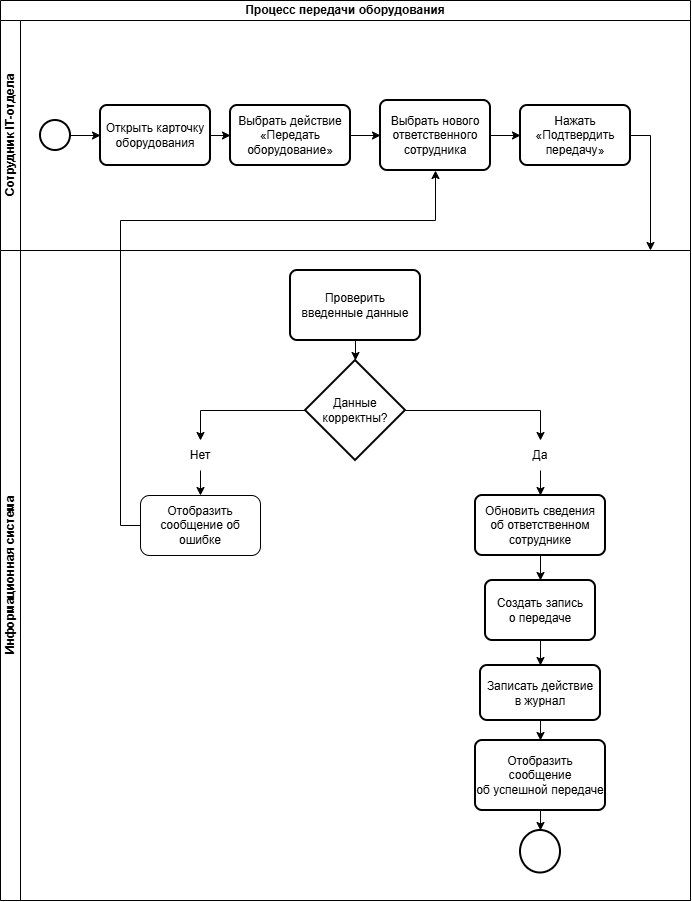

The diagram above was exported from draw.io. Its source (the exported page's mxGraphModel, read from the mxfile embedded in the PNG):
<mxGraphModel dx="1030" dy="527" grid="1" gridSize="10" guides="1" tooltips="1" connect="1" arrows="1" fold="1" page="1" pageScale="1" pageWidth="827" pageHeight="1169" math="0" shadow="0">
  <root>
    <mxCell id="0" />
    <mxCell id="1" parent="0" />
    <mxCell id="5nQzFHuc4Cf3m8XqdJR0-1" parent="1" style="swimlane;html=1;childLayout=stackLayout;resizeParent=1;resizeParentMax=0;horizontal=1;startSize=20;horizontalStack=0;whiteSpace=wrap;" value="Процесс передачи оборудования" vertex="1">
      <mxGeometry height="900" width="690" x="170" y="90" as="geometry" />
    </mxCell>
    <mxCell id="5nQzFHuc4Cf3m8XqdJR0-2" parent="5nQzFHuc4Cf3m8XqdJR0-1" style="swimlane;html=1;startSize=20;horizontal=0;" value="Сотрудник IT-отдела" vertex="1">
      <mxGeometry height="230" width="690" y="20" as="geometry" />
    </mxCell>
    <mxCell id="5nQzFHuc4Cf3m8XqdJR0-11" edge="1" parent="5nQzFHuc4Cf3m8XqdJR0-2" source="5nQzFHuc4Cf3m8XqdJR0-5" style="edgeStyle=orthogonalEdgeStyle;rounded=0;orthogonalLoop=1;jettySize=auto;html=1;exitX=1;exitY=0.5;exitDx=0;exitDy=0;exitPerimeter=0;entryX=0;entryY=0.5;entryDx=0;entryDy=0;" target="5nQzFHuc4Cf3m8XqdJR0-6">
      <mxGeometry relative="1" as="geometry" />
    </mxCell>
    <mxCell id="5nQzFHuc4Cf3m8XqdJR0-5" parent="5nQzFHuc4Cf3m8XqdJR0-2" style="strokeWidth=2;html=1;shape=mxgraph.flowchart.start_2;whiteSpace=wrap;" value="" vertex="1">
      <mxGeometry height="30" width="30" x="40" y="100" as="geometry" />
    </mxCell>
    <mxCell id="5nQzFHuc4Cf3m8XqdJR0-12" edge="1" parent="5nQzFHuc4Cf3m8XqdJR0-2" source="5nQzFHuc4Cf3m8XqdJR0-6" style="edgeStyle=orthogonalEdgeStyle;rounded=0;orthogonalLoop=1;jettySize=auto;html=1;exitX=1;exitY=0.5;exitDx=0;exitDy=0;entryX=0;entryY=0.5;entryDx=0;entryDy=0;" target="5nQzFHuc4Cf3m8XqdJR0-8">
      <mxGeometry relative="1" as="geometry" />
    </mxCell>
    <mxCell id="5nQzFHuc4Cf3m8XqdJR0-6" parent="5nQzFHuc4Cf3m8XqdJR0-2" style="rounded=1;whiteSpace=wrap;html=1;absoluteArcSize=1;arcSize=14;strokeWidth=2;" value="&lt;div&gt;Открыть карточку&lt;/div&gt;&lt;div&gt;оборудования&lt;/div&gt;" vertex="1">
      <mxGeometry height="60" width="110" x="100" y="85" as="geometry" />
    </mxCell>
    <mxCell id="5nQzFHuc4Cf3m8XqdJR0-13" edge="1" parent="5nQzFHuc4Cf3m8XqdJR0-2" source="5nQzFHuc4Cf3m8XqdJR0-8" style="edgeStyle=orthogonalEdgeStyle;rounded=0;orthogonalLoop=1;jettySize=auto;html=1;exitX=1;exitY=0.5;exitDx=0;exitDy=0;entryX=0;entryY=0.5;entryDx=0;entryDy=0;" target="5nQzFHuc4Cf3m8XqdJR0-9">
      <mxGeometry relative="1" as="geometry" />
    </mxCell>
    <mxCell id="5nQzFHuc4Cf3m8XqdJR0-8" parent="5nQzFHuc4Cf3m8XqdJR0-2" style="rounded=1;whiteSpace=wrap;html=1;absoluteArcSize=1;arcSize=14;strokeWidth=2;" value="&lt;div&gt;Выбрать действие&lt;/div&gt;&lt;div&gt;«Передать оборудование»&lt;/div&gt;" vertex="1">
      <mxGeometry height="60" width="120" x="230" y="85" as="geometry" />
    </mxCell>
    <mxCell id="5nQzFHuc4Cf3m8XqdJR0-14" edge="1" parent="5nQzFHuc4Cf3m8XqdJR0-2" source="5nQzFHuc4Cf3m8XqdJR0-9" style="edgeStyle=orthogonalEdgeStyle;rounded=0;orthogonalLoop=1;jettySize=auto;html=1;exitX=1;exitY=0.5;exitDx=0;exitDy=0;entryX=0;entryY=0.5;entryDx=0;entryDy=0;" target="5nQzFHuc4Cf3m8XqdJR0-10">
      <mxGeometry relative="1" as="geometry" />
    </mxCell>
    <mxCell id="5nQzFHuc4Cf3m8XqdJR0-9" parent="5nQzFHuc4Cf3m8XqdJR0-2" style="rounded=1;whiteSpace=wrap;html=1;absoluteArcSize=1;arcSize=14;strokeWidth=2;" value="&lt;div&gt;Выбрать нового&lt;/div&gt;&lt;div&gt;ответственного сотрудника&lt;/div&gt;" vertex="1">
      <mxGeometry height="70" width="110" x="380" y="80" as="geometry" />
    </mxCell>
    <mxCell id="5nQzFHuc4Cf3m8XqdJR0-15" edge="1" parent="5nQzFHuc4Cf3m8XqdJR0-2" source="5nQzFHuc4Cf3m8XqdJR0-10" style="edgeStyle=orthogonalEdgeStyle;rounded=0;orthogonalLoop=1;jettySize=auto;html=1;exitX=1;exitY=0.5;exitDx=0;exitDy=0;">
      <mxGeometry relative="1" as="geometry">
        <mxPoint x="650" y="230" as="targetPoint" />
      </mxGeometry>
    </mxCell>
    <mxCell id="5nQzFHuc4Cf3m8XqdJR0-10" parent="5nQzFHuc4Cf3m8XqdJR0-2" style="rounded=1;whiteSpace=wrap;html=1;absoluteArcSize=1;arcSize=14;strokeWidth=2;" value="&lt;div&gt;Нажать «Подтвердить&lt;/div&gt;&lt;div&gt;передачу»&lt;/div&gt;" vertex="1">
      <mxGeometry height="60" width="110" x="520" y="85" as="geometry" />
    </mxCell>
    <mxCell id="5nQzFHuc4Cf3m8XqdJR0-3" parent="5nQzFHuc4Cf3m8XqdJR0-1" style="swimlane;html=1;startSize=20;horizontal=0;" value="Информационная система" vertex="1">
      <mxGeometry height="650" width="690" y="250" as="geometry" />
    </mxCell>
    <mxCell id="5nQzFHuc4Cf3m8XqdJR0-16" parent="5nQzFHuc4Cf3m8XqdJR0-3" style="rounded=1;whiteSpace=wrap;html=1;absoluteArcSize=1;arcSize=14;strokeWidth=2;" value="&lt;div&gt;Проверить&lt;/div&gt;&lt;div&gt;введенные данные&lt;/div&gt;" vertex="1">
      <mxGeometry height="70" width="130" x="290" y="20" as="geometry" />
    </mxCell>
    <mxCell id="5nQzFHuc4Cf3m8XqdJR0-21" edge="1" parent="5nQzFHuc4Cf3m8XqdJR0-3" source="5nQzFHuc4Cf3m8XqdJR0-17" style="edgeStyle=orthogonalEdgeStyle;rounded=0;orthogonalLoop=1;jettySize=auto;html=1;exitX=0;exitY=0.5;exitDx=0;exitDy=0;exitPerimeter=0;entryX=0.5;entryY=0;entryDx=0;entryDy=0;" target="5nQzFHuc4Cf3m8XqdJR0-18">
      <mxGeometry relative="1" as="geometry" />
    </mxCell>
    <mxCell id="5nQzFHuc4Cf3m8XqdJR0-24" edge="1" parent="5nQzFHuc4Cf3m8XqdJR0-3" source="5nQzFHuc4Cf3m8XqdJR0-17" style="edgeStyle=orthogonalEdgeStyle;rounded=0;orthogonalLoop=1;jettySize=auto;html=1;exitX=1;exitY=0.5;exitDx=0;exitDy=0;exitPerimeter=0;entryX=0.5;entryY=0;entryDx=0;entryDy=0;" target="5nQzFHuc4Cf3m8XqdJR0-19">
      <mxGeometry relative="1" as="geometry" />
    </mxCell>
    <mxCell id="5nQzFHuc4Cf3m8XqdJR0-17" parent="5nQzFHuc4Cf3m8XqdJR0-3" style="strokeWidth=2;html=1;shape=mxgraph.flowchart.decision;whiteSpace=wrap;" value="&lt;div&gt;Данные&lt;/div&gt;&lt;div&gt;корректны?&lt;/div&gt;" vertex="1">
      <mxGeometry height="100" width="100" x="305" y="110" as="geometry" />
    </mxCell>
    <mxCell id="5nQzFHuc4Cf3m8XqdJR0-22" edge="1" parent="5nQzFHuc4Cf3m8XqdJR0-3" source="5nQzFHuc4Cf3m8XqdJR0-18" style="edgeStyle=orthogonalEdgeStyle;rounded=0;orthogonalLoop=1;jettySize=auto;html=1;exitX=0.5;exitY=1;exitDx=0;exitDy=0;entryX=0.5;entryY=0;entryDx=0;entryDy=0;" target="5nQzFHuc4Cf3m8XqdJR0-20">
      <mxGeometry relative="1" as="geometry" />
    </mxCell>
    <mxCell id="5nQzFHuc4Cf3m8XqdJR0-18" parent="5nQzFHuc4Cf3m8XqdJR0-3" style="text;html=1;whiteSpace=wrap;strokeColor=none;fillColor=none;align=center;verticalAlign=middle;rounded=0;" value="Нет" vertex="1">
      <mxGeometry height="30" width="60" x="170" y="190" as="geometry" />
    </mxCell>
    <mxCell id="5nQzFHuc4Cf3m8XqdJR0-27" edge="1" parent="5nQzFHuc4Cf3m8XqdJR0-3" source="5nQzFHuc4Cf3m8XqdJR0-19" style="edgeStyle=orthogonalEdgeStyle;rounded=0;orthogonalLoop=1;jettySize=auto;html=1;exitX=0.5;exitY=1;exitDx=0;exitDy=0;entryX=0.5;entryY=0;entryDx=0;entryDy=0;" target="5nQzFHuc4Cf3m8XqdJR0-26">
      <mxGeometry relative="1" as="geometry" />
    </mxCell>
    <mxCell id="5nQzFHuc4Cf3m8XqdJR0-19" parent="5nQzFHuc4Cf3m8XqdJR0-3" style="text;html=1;whiteSpace=wrap;strokeColor=none;fillColor=none;align=center;verticalAlign=middle;rounded=0;" value="Да" vertex="1">
      <mxGeometry height="30" width="60" x="510" y="190" as="geometry" />
    </mxCell>
    <mxCell id="5nQzFHuc4Cf3m8XqdJR0-20" parent="5nQzFHuc4Cf3m8XqdJR0-3" style="rounded=1;whiteSpace=wrap;html=1;" value="&lt;div&gt;Отобразить&lt;/div&gt;&lt;div&gt;сообщение об ошибке&lt;/div&gt;" vertex="1">
      <mxGeometry height="60" width="120" x="140" y="245" as="geometry" />
    </mxCell>
    <mxCell id="5nQzFHuc4Cf3m8XqdJR0-25" edge="1" parent="5nQzFHuc4Cf3m8XqdJR0-3" source="5nQzFHuc4Cf3m8XqdJR0-16" style="edgeStyle=orthogonalEdgeStyle;rounded=0;orthogonalLoop=1;jettySize=auto;html=1;exitX=0.5;exitY=1;exitDx=0;exitDy=0;entryX=0.5;entryY=0;entryDx=0;entryDy=0;entryPerimeter=0;" target="5nQzFHuc4Cf3m8XqdJR0-17">
      <mxGeometry relative="1" as="geometry" />
    </mxCell>
    <mxCell id="5nQzFHuc4Cf3m8XqdJR0-29" edge="1" parent="5nQzFHuc4Cf3m8XqdJR0-3" source="5nQzFHuc4Cf3m8XqdJR0-26" style="edgeStyle=orthogonalEdgeStyle;rounded=0;orthogonalLoop=1;jettySize=auto;html=1;exitX=0.5;exitY=1;exitDx=0;exitDy=0;entryX=0.5;entryY=0;entryDx=0;entryDy=0;" target="5nQzFHuc4Cf3m8XqdJR0-28">
      <mxGeometry relative="1" as="geometry" />
    </mxCell>
    <mxCell id="5nQzFHuc4Cf3m8XqdJR0-26" parent="5nQzFHuc4Cf3m8XqdJR0-3" style="rounded=1;whiteSpace=wrap;html=1;absoluteArcSize=1;arcSize=14;strokeWidth=2;" value="&lt;div&gt;Обновить сведения&lt;/div&gt;&lt;div&gt;об ответственном сотруднике&lt;/div&gt;" vertex="1">
      <mxGeometry height="60" width="130" x="475" y="245" as="geometry" />
    </mxCell>
    <mxCell id="5nQzFHuc4Cf3m8XqdJR0-31" edge="1" parent="5nQzFHuc4Cf3m8XqdJR0-3" source="5nQzFHuc4Cf3m8XqdJR0-28" style="edgeStyle=orthogonalEdgeStyle;rounded=0;orthogonalLoop=1;jettySize=auto;html=1;exitX=0.5;exitY=1;exitDx=0;exitDy=0;entryX=0.5;entryY=0;entryDx=0;entryDy=0;" target="5nQzFHuc4Cf3m8XqdJR0-30">
      <mxGeometry relative="1" as="geometry" />
    </mxCell>
    <mxCell id="5nQzFHuc4Cf3m8XqdJR0-28" parent="5nQzFHuc4Cf3m8XqdJR0-3" style="rounded=1;whiteSpace=wrap;html=1;absoluteArcSize=1;arcSize=14;strokeWidth=2;" value="&lt;div&gt;Создать запись&lt;/div&gt;&lt;div&gt;о передаче&lt;/div&gt;" vertex="1">
      <mxGeometry height="60" width="110" x="485" y="330" as="geometry" />
    </mxCell>
    <mxCell id="5nQzFHuc4Cf3m8XqdJR0-33" edge="1" parent="5nQzFHuc4Cf3m8XqdJR0-3" source="5nQzFHuc4Cf3m8XqdJR0-30" style="edgeStyle=orthogonalEdgeStyle;rounded=0;orthogonalLoop=1;jettySize=auto;html=1;exitX=0.5;exitY=1;exitDx=0;exitDy=0;entryX=0.5;entryY=0;entryDx=0;entryDy=0;" target="5nQzFHuc4Cf3m8XqdJR0-32">
      <mxGeometry relative="1" as="geometry" />
    </mxCell>
    <mxCell id="5nQzFHuc4Cf3m8XqdJR0-30" parent="5nQzFHuc4Cf3m8XqdJR0-3" style="rounded=1;whiteSpace=wrap;html=1;absoluteArcSize=1;arcSize=14;strokeWidth=2;" value="&lt;div&gt;Записать действие&lt;/div&gt;&lt;div&gt;в журнал&lt;/div&gt;" vertex="1">
      <mxGeometry height="55" width="120" x="480" y="415" as="geometry" />
    </mxCell>
    <mxCell id="5nQzFHuc4Cf3m8XqdJR0-32" parent="5nQzFHuc4Cf3m8XqdJR0-3" style="rounded=1;whiteSpace=wrap;html=1;absoluteArcSize=1;arcSize=14;strokeWidth=2;" value="&lt;div&gt;Отобразить сообщение&lt;/div&gt;&lt;div&gt;об успешной передаче&lt;/div&gt;" vertex="1">
      <mxGeometry height="70" width="130" x="475" y="490" as="geometry" />
    </mxCell>
    <mxCell id="5nQzFHuc4Cf3m8XqdJR0-34" parent="5nQzFHuc4Cf3m8XqdJR0-3" style="strokeWidth=2;html=1;shape=mxgraph.flowchart.start_2;whiteSpace=wrap;" value="" vertex="1">
      <mxGeometry height="42.5" width="40" x="520" y="580" as="geometry" />
    </mxCell>
    <mxCell id="5nQzFHuc4Cf3m8XqdJR0-35" edge="1" parent="5nQzFHuc4Cf3m8XqdJR0-3" source="5nQzFHuc4Cf3m8XqdJR0-32" style="edgeStyle=orthogonalEdgeStyle;rounded=0;orthogonalLoop=1;jettySize=auto;html=1;exitX=0.5;exitY=1;exitDx=0;exitDy=0;entryX=0.5;entryY=0;entryDx=0;entryDy=0;entryPerimeter=0;" target="5nQzFHuc4Cf3m8XqdJR0-34">
      <mxGeometry relative="1" as="geometry" />
    </mxCell>
    <mxCell id="5nQzFHuc4Cf3m8XqdJR0-23" edge="1" parent="5nQzFHuc4Cf3m8XqdJR0-1" source="5nQzFHuc4Cf3m8XqdJR0-20" style="edgeStyle=orthogonalEdgeStyle;rounded=0;orthogonalLoop=1;jettySize=auto;html=1;exitX=0;exitY=0.5;exitDx=0;exitDy=0;" target="5nQzFHuc4Cf3m8XqdJR0-9">
      <mxGeometry relative="1" as="geometry">
        <Array as="points">
          <mxPoint x="120" y="525" />
          <mxPoint x="120" y="220" />
          <mxPoint x="435" y="220" />
        </Array>
      </mxGeometry>
    </mxCell>
  </root>
</mxGraphModel>